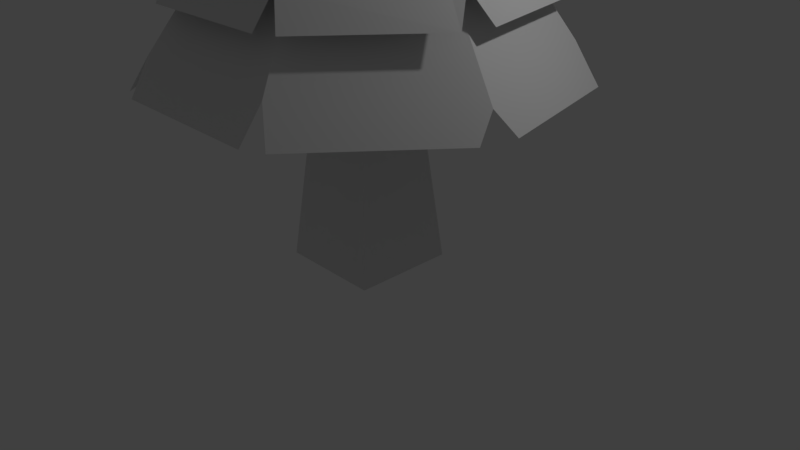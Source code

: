 # Source: Tree.blend  (saved by Blender 2.79.0; exported with 4.5.12 LTS)
import bpy
from mathutils import Matrix  # noqa: F401  (used for matrix-valued properties, if any)

bpy.ops.wm.read_factory_settings(use_empty=True)
scene = bpy.context.scene
scene.name = 'Scene'

# ---- collections
col_collection_1 = bpy.data.collections.new('Collection 1'); scene.collection.children.link(col_collection_1)

# ---- materials (node trees are filled in below, after node groups)
mat_colormat = bpy.data.materials.new('ColorMat')
mat_colormat.alpha_threshold = 0.0
mat_colormat.use_transparent_shadow = False
mat_colormat.roughness = 0.5

# ---- material node trees

# ---- world
world_world = bpy.data.worlds.new('World'); scene.world = world_world
world_world.color = (0.05088, 0.05088, 0.05088)
world_world.use_sun_shadow = False
world_world.sun_shadow_jitter_overblur = 0.0
world_world.cycles.sampling_method = 'MANUAL'

# ---- cameras
cam_camera = bpy.data.cameras.new('Camera')
cam_camera.clip_end = 100.0
cam_camera.lens = 35.0
cam_camera.sensor_width = 32.0
cam_camera.sensor_height = 18.0
cam_camera.ortho_scale = 7.314
cam_camera.dof.focus_distance = 0.0
cam_camera.dof.aperture_fstop = 128.0

# ---- lights
light_lamp = bpy.data.lights.new('Lamp', 'POINT')
light_lamp.transmission_factor = 0.0
light_lamp.cutoff_distance = 30.0
light_lamp.energy = 100.0
light_lamp.shadow_buffer_clip_start = 1.001
light_lamp.shadow_soft_size = 0.1
light_lamp.shadow_maximum_resolution = 0.006
light_lamp.use_absolute_resolution = True

# ---- meshes
me_cube_002 = bpy.data.meshes.new('Cube.002')
me_cube_002.from_pydata([(1.945, 1.777, 2.383), (0.1644, 2.634, 2.383), (1.046, -2.173, 2.797), (1.008, -2.445, 2.383), (1.27, -2.328, 2.383), (0.6102, -1.267, 4.175), (1.371, -0.3129, 4.175), (1.1, 0.8769, 4.175), (2.586, -0.3433, 2.383), (2.495, -0.7931, 2.383), (2.429, -0.5545, 2.687), (2.155, 1.546, 2.383), (1.845, 1.471, 2.868), (-1.945, 1.777, 2.383), (-0.1644, 2.634, 2.383), (0.0, 1.406, 4.175), (-1.046, -2.173, 2.797), (-1.008, -2.445, 2.383), (-1.27, -2.328, 2.383), (-0.6102, -1.267, 4.175), (-1.371, -0.3129, 4.175), (-1.1, 0.8769, 4.175), (0.0, -2.445, 2.383), (0.0, -1.267, 4.175), (-2.586, -0.3433, 2.383), (-2.495, -0.7931, 2.383), (-2.429, -0.5545, 2.687), (-2.155, 1.546, 2.383), (-1.845, 1.471, 2.868), (0.0, 2.392, 2.824), (0.6263, 0.4897, 5.739), (0.1505, 0.7189, 5.739), (0.2903, -0.7382, 5.844), (0.1952, -0.8697, 5.739), (0.5028, -0.7146, 5.739), (0.1656, -0.4343, 6.316), (0.372, -0.1754, 6.316), (0.2984, 0.1475, 6.316), (0.8327, -0.193, 5.739), (0.795, -0.3483, 5.739), (0.7703, -0.2589, 5.846), (0.6939, 0.4155, 5.739), (0.5496, 0.3537, 5.947), (-0.6263, 0.4897, 5.739), (-0.1145, 0.7362, 5.739), (9.514e-09, 0.2911, 6.316), (-0.2927, -0.693, 5.98), (-0.2732, -0.8697, 5.739), (-0.5095, -0.7062, 5.739), (-0.1656, -0.4343, 6.316), (-0.372, -0.1754, 6.316), (-0.2984, 0.1475, 6.316), (1.038e-08, -0.8697, 5.739), (9.514e-09, -0.4343, 6.316), (-0.8281, -0.1725, 5.739), (-0.7302, -0.4295, 5.739), (-0.6715, -0.2878, 5.883), (-0.7072, 0.3571, 5.739), (-0.5271, 0.3352, 5.98), (1.009e-08, 0.58, 5.992), (1.863e-09, -0.1334, 6.749), (0.9992, 0.8537, 4.981), (0.08447, 1.294, 4.981), (0.5156, -1.135, 5.231), (0.5176, -1.315, 4.981), (0.7291, -1.159, 4.981), (0.1698, -0.449, 6.098), (0.3815, -0.1835, 6.098), (0.3059, 0.1475, 6.098), (1.329, -0.2355, 4.981), (1.282, -0.4666, 4.981), (1.136, -0.3244, 5.253), (1.107, 0.7353, 4.981), (0.8866, 0.6409, 5.289), (-0.9992, 0.8537, 4.981), (-0.08447, 1.294, 4.981), (-2.18e-09, 0.2949, 6.098), (-0.5248, -1.153, 5.208), (-0.4111, -1.315, 4.981), (-0.6526, -1.255, 4.981), (-0.1698, -0.449, 6.098), (-0.3815, -0.1835, 6.098), (-0.3059, 0.1475, 6.098), (2.076e-09, -1.315, 4.981), (-2.18e-09, -0.449, 6.098), (-1.347, -0.1326, 4.987), (-1.282, -0.4666, 4.981), (-1.08, -0.3139, 5.317), (-1.117, 0.7002, 4.981), (-0.91, 0.6607, 5.257), (1.141e-09, 1.023, 5.341), (1.331, 1.178, 4.197), (0.1125, 1.764, 4.197), (0.718, -1.531, 4.456), (0.6894, -1.711, 4.197), (0.9082, -1.583, 4.197), (0.3518, -0.786, 5.423), (0.7906, -0.2359, 5.423), (0.634, 0.4501, 5.423), (1.77, -0.2733, 4.197), (1.707, -0.5811, 4.197), (1.638, -0.4134, 4.424), (1.474, 1.02, 4.197), (1.298, 0.995, 4.449), (-1.331, 1.178, 4.197), (-0.1125, 1.764, 4.197), (-3.283e-09, 0.7555, 5.423), (-0.7253, -1.546, 4.436), (-0.6894, -1.711, 4.197), (-0.8692, -1.632, 4.197), (-0.3518, -0.786, 5.423), (-0.7906, -0.2359, 5.423), (-0.634, 0.4501, 5.423), (-1.452e-09, -1.711, 4.197), (-3.283e-09, -0.786, 5.423), (-1.748, -0.1781, 4.197), (-1.707, -0.5811, 4.197), (-1.597, -0.4048, 4.472), (-1.474, 1.02, 4.197), (-1.276, 0.9773, 4.48), (-1.653e-09, 1.575, 4.505), (1.585, 1.536, 3.369), (0.1404, 2.231, 3.369), (0.8786, -1.845, 3.737), (0.8602, -2.105, 3.369), (1.084, -2.006, 3.369), (0.439, -0.9506, 4.899), (0.9864, -0.2642, 4.899), (0.791, 0.5917, 4.899), (2.208, -0.3108, 3.369), (2.13, -0.6948, 3.369), (1.977, -0.4719, 3.73), (1.84, 1.302, 3.369), (1.607, 1.261, 3.702), (-1.66, 1.499, 3.369), (-0.2603, 2.173, 3.369), (5.791e-09, 0.9726, 4.899), (-0.9398, -1.969, 3.576), (-0.8602, -2.105, 3.369), (-1.084, -2.006, 3.369), (-0.439, -0.9506, 4.899), (-0.9864, -0.2642, 4.899), (-0.791, 0.5917, 4.899), (8.076e-09, -2.105, 3.369), (5.791e-09, -0.9506, 4.899), (-2.208, -0.3108, 3.369), (-2.13, -0.6948, 3.369), (-2.057, -0.4886, 3.636), (-1.84, 1.302, 3.369), (-1.606, 1.26, 3.703), (7.925e-09, 2.046, 3.697)], [], [(7, 12, 11, 8, 10, 6), (5, 6, 10, 9, 4, 2), (23, 5, 2, 3, 22), (12, 7, 15, 29, 1, 0), (21, 20, 26, 24, 27, 28), (19, 16, 18, 25, 26, 20), (23, 22, 17, 16, 19), (28, 13, 14, 29, 15, 21), (37, 42, 41, 38, 40, 36), (35, 36, 40, 39, 34, 32), (53, 35, 32, 33, 52), (42, 37, 45, 59, 31, 30), (51, 50, 56, 54, 57, 58), (49, 46, 48, 55, 56, 50), (53, 52, 47, 46, 49), (58, 43, 44, 59, 45, 51), (45, 37, 60), (51, 45, 60), (36, 35, 60), (49, 50, 60), (53, 49, 60), (37, 36, 60), (50, 51, 60), (35, 53, 60), (68, 73, 72, 69, 71, 67), (66, 67, 71, 70, 65, 63), (84, 66, 63, 64, 83), (73, 68, 76, 90, 62, 61), (82, 81, 87, 85, 88, 89), (80, 77, 79, 86, 87, 81), (84, 83, 78, 77, 80), (89, 74, 75, 90, 76, 82), (98, 103, 102, 99, 101, 97), (96, 97, 101, 100, 95, 93), (114, 96, 93, 94, 113), (103, 98, 106, 120, 92, 91), (112, 111, 117, 115, 118, 119), (110, 107, 109, 116, 117, 111), (114, 113, 108, 107, 110), (119, 104, 105, 120, 106, 112), (128, 133, 132, 129, 131, 127), (126, 127, 131, 130, 125, 123), (144, 126, 123, 124, 143), (133, 128, 136, 150, 122, 121), (142, 141, 147, 145, 148, 149), (140, 137, 139, 146, 147, 141), (144, 143, 138, 137, 140), (149, 134, 135, 150, 136, 142)])
_uv = me_cube_002.uv_layers.new(name='UVMap')
_uv.uv.foreach_set('vector', [0.7, 0.783, 0.7178, 0.7698, 0.7276, 0.7683, 0.7322, 0.8008, 0.7265, 0.8035, 0.7021, 0.7964, 0.6939, 0.8068, 0.7021, 0.7964, 0.7265, 0.8035, 0.7301, 0.8083, 0.708, 0.8336, 0.7014, 0.8282, 0.6867, 0.8068, 0.6939, 0.8068, 0.7014, 0.8282, 0.701, 0.8351, 0.6854, 0.8351, 0.7178, 0.7698, 0.7, 0.783, 0.688, 0.7756, 0.6893, 0.7532, 0.694, 0.7462, 0.7217, 0.7613, 0.6753, 0.7814, 0.6725, 0.7946, 0.6473, 0.7994, 0.6418, 0.7963, 0.6495, 0.764, 0.6591, 0.7664, 0.6797, 0.806, 0.6701, 0.8266, 0.663, 0.8314, 0.6432, 0.804, 0.6473, 0.7994, 0.6725, 0.7946, 0.6867, 0.8068, 0.6854, 0.8351, 0.6698, 0.8336, 0.6701, 0.8266, 0.6797, 0.806, 0.6591, 0.7664, 0.6563, 0.7576, 0.6855, 0.7457, 0.6893, 0.7532, 0.688, 0.7756, 0.6753, 0.7814, 0.7496, 0.802, 0.7531, 0.796, 0.7565, 0.7934, 0.7618, 0.8021, 0.7604, 0.8039, 0.7521, 0.8052, 0.7509, 0.8088, 0.7521, 0.8052, 0.7604, 0.8039, 0.7622, 0.8054, 0.7599, 0.8125, 0.7564, 0.814, 0.7493, 0.8098, 0.7509, 0.8088, 0.7564, 0.814, 0.7563, 0.8168, 0.7539, 0.8182, 0.7531, 0.796, 0.7496, 0.802, 0.7457, 0.8021, 0.7431, 0.7964, 0.7446, 0.7912, 0.7535, 0.7917, 0.7432, 0.805, 0.744, 0.8088, 0.7392, 0.8145, 0.7352, 0.8145, 0.7322, 0.806, 0.7369, 0.8041, 0.7475, 0.8105, 0.7481, 0.8164, 0.7444, 0.8201, 0.7391, 0.8179, 0.7392, 0.8145, 0.744, 0.8088, 0.7493, 0.8098, 0.7539, 0.8182, 0.7502, 0.8201, 0.7481, 0.8164, 0.7475, 0.8105, 0.7369, 0.8041, 0.7326, 0.8012, 0.7384, 0.7936, 0.7431, 0.7964, 0.7457, 0.8021, 0.7432, 0.805, 0.7457, 0.8021, 0.7496, 0.802, 0.7477, 0.8063, 0.7432, 0.805, 0.7457, 0.8021, 0.7477, 0.8063, 0.7521, 0.8052, 0.7509, 0.8088, 0.7477, 0.8063, 0.7475, 0.8105, 0.744, 0.8088, 0.7477, 0.8063, 0.7493, 0.8098, 0.7475, 0.8105, 0.7477, 0.8063, 0.7496, 0.802, 0.7521, 0.8052, 0.7477, 0.8063, 0.744, 0.8088, 0.7432, 0.805, 0.7477, 0.8063, 0.7509, 0.8088, 0.7493, 0.8098, 0.7477, 0.8063, 0.7584, 0.7671, 0.7693, 0.7585, 0.7754, 0.7565, 0.7785, 0.7723, 0.7733, 0.7741, 0.7596, 0.7707, 0.7575, 0.7738, 0.7596, 0.7707, 0.7733, 0.7741, 0.7771, 0.7779, 0.7679, 0.7884, 0.763, 0.7865, 0.7556, 0.774, 0.7575, 0.7738, 0.763, 0.7865, 0.7632, 0.7908, 0.756, 0.7911, 0.7693, 0.7585, 0.7584, 0.7671, 0.755, 0.7657, 0.7545, 0.7528, 0.757, 0.7457, 0.7722, 0.7527, 0.7516, 0.7675, 0.7514, 0.7712, 0.739, 0.7749, 0.7322, 0.7721, 0.7345, 0.7585, 0.74, 0.7592, 0.7537, 0.774, 0.749, 0.7875, 0.7459, 0.7907, 0.7343, 0.7797, 0.739, 0.7749, 0.7514, 0.7712, 0.7556, 0.774, 0.756, 0.7911, 0.7504, 0.7911, 0.749, 0.7875, 0.7537, 0.774, 0.74, 0.7592, 0.7372, 0.7543, 0.7514, 0.7461, 0.7545, 0.7528, 0.755, 0.7657, 0.7516, 0.7675, 0.756, 0.8613, 0.7703, 0.8515, 0.7754, 0.8512, 0.7778, 0.8727, 0.7739, 0.8746, 0.7567, 0.8694, 0.7519, 0.8756, 0.7567, 0.8694, 0.7739, 0.8746, 0.7762, 0.8781, 0.762, 0.8934, 0.7574, 0.8909, 0.7478, 0.8755, 0.7519, 0.8756, 0.7574, 0.8909, 0.7571, 0.8951, 0.7471, 0.8951, 0.7703, 0.8515, 0.756, 0.8613, 0.7486, 0.8575, 0.7493, 0.8408, 0.7527, 0.8355, 0.7722, 0.8466, 0.741, 0.8607, 0.7395, 0.8688, 0.7227, 0.8724, 0.7181, 0.8687, 0.7223, 0.849, 0.7279, 0.8501, 0.7438, 0.8753, 0.737, 0.8904, 0.7331, 0.8931, 0.7193, 0.876, 0.7227, 0.8724, 0.7395, 0.8688, 0.7478, 0.8755, 0.7471, 0.8951, 0.7371, 0.8943, 0.737, 0.8904, 0.7438, 0.8753, 0.7279, 0.8501, 0.726, 0.8446, 0.7464, 0.8352, 0.7493, 0.8408, 0.7486, 0.8575, 0.741, 0.8607, 0.6902, 0.8698, 0.7115, 0.8639, 0.7181, 0.8658, 0.7112, 0.8928, 0.7043, 0.8924, 0.6872, 0.8796, 0.678, 0.8831, 0.6872, 0.8796, 0.7043, 0.8924, 0.7057, 0.8998, 0.6796, 0.9098, 0.6768, 0.9028, 0.6736, 0.8808, 0.678, 0.8831, 0.6768, 0.9028, 0.6742, 0.9083, 0.6625, 0.9028, 0.7115, 0.8639, 0.6902, 0.8698, 0.6844, 0.8612, 0.6931, 0.8412, 0.6988, 0.8377, 0.7152, 0.8587, 0.674, 0.8606, 0.668, 0.8688, 0.6462, 0.8636, 0.6434, 0.8592, 0.6595, 0.8379, 0.6649, 0.8418, 0.6692, 0.8784, 0.6523, 0.8931, 0.6481, 0.893, 0.6418, 0.866, 0.6462, 0.8636, 0.668, 0.8688, 0.6736, 0.8808, 0.6625, 0.9028, 0.6515, 0.8965, 0.6523, 0.8931, 0.6692, 0.8784, 0.6649, 0.8418, 0.6658, 0.8352, 0.6907, 0.8352, 0.6931, 0.8412, 0.6844, 0.8612, 0.674, 0.8606])
me_cube_002.materials.append(mat_colormat)
me_cube_002.use_remesh_preserve_volume = False
me_cube_002.use_remesh_preserve_attributes = False
me_cube_002.use_mirror_vertex_groups = False
me_cube_002.update()
me_cube_001 = bpy.data.meshes.new('Cube.001')
me_cube_001.from_pydata([(0.6628, -0.6628, 0.007447), (0.333, -0.333, 3.229), (0.6628, 0.6628, 0.007447), (0.333, 0.333, 3.229), (0.0, 0.6628, 0.007447), (0.0, 0.333, 3.229), (0.0, -0.6628, 0.007447), (0.0, -0.333, 3.229)], [], [(4, 5, 3, 2), (2, 3, 1, 0), (4, 2, 0, 6), (3, 5, 7, 1), (0, 1, 7, 6)])
_uv = me_cube_001.uv_layers.new(name='UVMap')
_uv.uv.foreach_set('vector', [0.9383, 0.7444, 0.9173, 0.8675, 0.9077, 0.8519, 0.9089, 0.7752, 0.9089, 0.7752, 0.9077, 0.8519, 0.8879, 0.8552, 0.8767, 0.7821, 0.9383, 0.7444, 0.9089, 0.7752, 0.8767, 0.7821, 0.8385, 0.7444, 0.9077, 0.8519, 0.9173, 0.8675, 0.88, 0.8686, 0.8879, 0.8552, 0.8767, 0.7821, 0.8879, 0.8552, 0.88, 0.8686, 0.8385, 0.7444])
me_cube_001.materials.append(mat_colormat)
me_cube_001.use_remesh_preserve_volume = False
me_cube_001.use_remesh_preserve_attributes = False
me_cube_001.use_mirror_vertex_groups = False
me_cube_001.update()

# ---- objects
ob_cube_001 = bpy.data.objects.new('Cube.001', me_cube_002)
ob_cube = bpy.data.objects.new('Cube', me_cube_001)
ob_lamp = bpy.data.objects.new('Lamp', light_lamp)
ob_camera = bpy.data.objects.new('Camera', cam_camera)

# ---- transforms, parenting, visibility, modifiers, constraints
ob_cube_001.location = (0.0, 0.0, 0.0)
ob_cube_001.lineart.crease_threshold = 0.0
ob_cube.location = (0.0, 0.0, 0.0)
ob_cube.lineart.crease_threshold = 0.0
_m = ob_cube.modifiers.new('Mirror', 'MIRROR')
_m.use_clip = True
ob_lamp.location = (4.076, 1.005, 5.904)
ob_lamp.rotation_euler = (0.6503, 0.05522, 1.866)
ob_lamp.lock_rotations_4d = False
ob_lamp.empty_display_type = 'ARROWS'
ob_lamp.color = (0.0, 0.0, 0.0, 0.0)
ob_lamp.lineart.crease_threshold = 0.0
ob_camera.location = (7.481, -6.508, 5.344)
ob_camera.rotation_euler = (1.109, 0.0, 0.8149)
ob_camera.lock_rotations_4d = False
ob_camera.empty_display_type = 'ARROWS'
ob_camera.color = (0.0, 0.0, 0.0, 0.0)
ob_camera.display_type = 'WIRE'
ob_camera.lineart.crease_threshold = 0.0

# ---- collection membership
col_collection_1.objects.link(ob_cube_001)
col_collection_1.objects.link(ob_cube)
col_collection_1.objects.link(ob_lamp)
col_collection_1.objects.link(ob_camera)

# ---- scene / render settings (as saved in the file)
scene.camera = ob_camera
scene.frame_start = 1; scene.frame_end = 250; scene.frame_set(1)
scene.render.engine = 'BLENDER_EEVEE_NEXT'
scene.render.resolution_percentage = 50
scene.render.dither_intensity = 0.0
scene.cycles.use_denoising = False
scene.cycles.samples = 128
scene.cycles.sampling_pattern = 'TABULATED_SOBOL'
scene.cycles.use_adaptive_sampling = False
scene.cycles.use_light_tree = False
scene.cycles.blur_glossy = 0.0
scene.cycles.sample_clamp_indirect = 0.0
scene.view_settings.view_transform = 'Standard'
bpy.context.view_layer.update()
